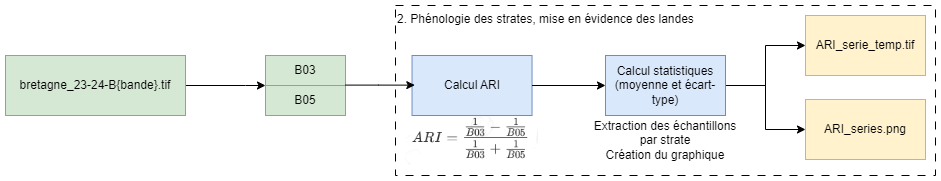

The diagram above was exported from draw.io. Its source (the exported page's mxGraphModel, read from the mxfile embedded in the PNG):
<mxGraphModel dx="1434" dy="836" grid="1" gridSize="10" guides="1" tooltips="1" connect="1" arrows="1" fold="1" page="1" pageScale="1" pageWidth="1169" pageHeight="827" math="0" shadow="0">
  <root>
    <mxCell id="0" />
    <mxCell id="1" parent="0" />
    <mxCell id="mCCplfalhNyn5ZpaKy68-1" value="2. Phénologie des strates, mise en évidence des landes" style="rounded=0;whiteSpace=wrap;html=1;fillColor=none;dashed=1;dashPattern=8 8;align=left;verticalAlign=top;" vertex="1" parent="1">
      <mxGeometry x="430" y="300" width="540" height="170" as="geometry" />
    </mxCell>
    <mxCell id="mCCplfalhNyn5ZpaKy68-6" value="" style="edgeStyle=orthogonalEdgeStyle;rounded=0;orthogonalLoop=1;jettySize=auto;html=1;" edge="1" parent="1" source="mCCplfalhNyn5ZpaKy68-9" target="mCCplfalhNyn5ZpaKy68-40">
      <mxGeometry relative="1" as="geometry">
        <Array as="points">
          <mxPoint x="280" y="380" />
          <mxPoint x="280" y="380" />
        </Array>
      </mxGeometry>
    </mxCell>
    <mxCell id="mCCplfalhNyn5ZpaKy68-9" value="bretagne_23-24-B{bande}.tif" style="rounded=0;whiteSpace=wrap;html=1;fillColor=#d5e8d4;strokeColor=#82b366;" vertex="1" parent="1">
      <mxGeometry x="40" y="350" width="180" height="60" as="geometry" />
    </mxCell>
    <mxCell id="mCCplfalhNyn5ZpaKy68-25" value="ARI_serie_temp.tif" style="rounded=0;whiteSpace=wrap;html=1;fillColor=#fff2cc;strokeColor=#d6b656;" vertex="1" parent="1">
      <mxGeometry x="840" y="310" width="120" height="60" as="geometry" />
    </mxCell>
    <mxCell id="mCCplfalhNyn5ZpaKy68-29" value="ARI_series.png" style="rounded=0;whiteSpace=wrap;html=1;fillColor=#fff2cc;strokeColor=#d6b656;" vertex="1" parent="1">
      <mxGeometry x="840" y="394" width="120" height="60" as="geometry" />
    </mxCell>
    <mxCell id="mCCplfalhNyn5ZpaKy68-35" value="" style="group" vertex="1" connectable="0" parent="1">
      <mxGeometry x="440.00000000000006" y="350" width="133.06999999999994" height="110" as="geometry" />
    </mxCell>
    <mxCell id="mCCplfalhNyn5ZpaKy68-36" value="" style="shape=image;verticalLabelPosition=bottom;labelBackgroundColor=default;verticalAlign=top;aspect=fixed;imageAspect=0;image=data:image/png,(base64 omitted: 6100 chars);" vertex="1" parent="mCCplfalhNyn5ZpaKy68-35">
      <mxGeometry y="60" width="133.07" height="50" as="geometry" />
    </mxCell>
    <mxCell id="mCCplfalhNyn5ZpaKy68-37" value="Calcul ARI" style="rounded=0;whiteSpace=wrap;html=1;fillColor=#dae8fc;strokeColor=#6c8ebf;" vertex="1" parent="mCCplfalhNyn5ZpaKy68-35">
      <mxGeometry x="6.529999999999973" width="120" height="60" as="geometry" />
    </mxCell>
    <mxCell id="mCCplfalhNyn5ZpaKy68-38" value="" style="group" vertex="1" connectable="0" parent="1">
      <mxGeometry x="300" y="350" width="80" height="60" as="geometry" />
    </mxCell>
    <mxCell id="mCCplfalhNyn5ZpaKy68-39" value="B03" style="rounded=0;whiteSpace=wrap;html=1;fillColor=#d5e8d4;strokeColor=#82b366;" vertex="1" parent="mCCplfalhNyn5ZpaKy68-38">
      <mxGeometry width="80" height="30" as="geometry" />
    </mxCell>
    <mxCell id="mCCplfalhNyn5ZpaKy68-40" value="B05" style="rounded=0;whiteSpace=wrap;html=1;fillColor=#d5e8d4;strokeColor=#82b366;" vertex="1" parent="mCCplfalhNyn5ZpaKy68-38">
      <mxGeometry y="30" width="80" height="30" as="geometry" />
    </mxCell>
    <mxCell id="mCCplfalhNyn5ZpaKy68-42" style="edgeStyle=orthogonalEdgeStyle;rounded=0;orthogonalLoop=1;jettySize=auto;html=1;entryX=0.023;entryY=0.494;entryDx=0;entryDy=0;entryPerimeter=0;" edge="1" parent="1" source="mCCplfalhNyn5ZpaKy68-39" target="mCCplfalhNyn5ZpaKy68-37">
      <mxGeometry relative="1" as="geometry">
        <Array as="points">
          <mxPoint x="413" y="380" />
        </Array>
      </mxGeometry>
    </mxCell>
    <mxCell id="mCCplfalhNyn5ZpaKy68-43" style="edgeStyle=orthogonalEdgeStyle;rounded=0;orthogonalLoop=1;jettySize=auto;html=1;entryX=0;entryY=0.5;entryDx=0;entryDy=0;" edge="1" parent="1" source="mCCplfalhNyn5ZpaKy68-45" target="mCCplfalhNyn5ZpaKy68-25">
      <mxGeometry relative="1" as="geometry" />
    </mxCell>
    <mxCell id="mCCplfalhNyn5ZpaKy68-44" style="edgeStyle=orthogonalEdgeStyle;rounded=0;orthogonalLoop=1;jettySize=auto;html=1;" edge="1" parent="1" source="mCCplfalhNyn5ZpaKy68-45" target="mCCplfalhNyn5ZpaKy68-29">
      <mxGeometry relative="1" as="geometry" />
    </mxCell>
    <mxCell id="mCCplfalhNyn5ZpaKy68-45" value="Calcul statistiques (moyenne et écart-type)" style="rounded=0;whiteSpace=wrap;html=1;fillColor=#dae8fc;strokeColor=#6c8ebf;" vertex="1" parent="1">
      <mxGeometry x="640" y="350" width="120" height="60" as="geometry" />
    </mxCell>
    <mxCell id="mCCplfalhNyn5ZpaKy68-47" value="" style="edgeStyle=orthogonalEdgeStyle;rounded=0;orthogonalLoop=1;jettySize=auto;html=1;" edge="1" parent="1" source="mCCplfalhNyn5ZpaKy68-37" target="mCCplfalhNyn5ZpaKy68-45">
      <mxGeometry relative="1" as="geometry" />
    </mxCell>
    <mxCell id="mCCplfalhNyn5ZpaKy68-50" value="Extraction des échantillons par strate&lt;div&gt;Création du graphique&lt;/div&gt;" style="text;html=1;align=center;verticalAlign=middle;whiteSpace=wrap;rounded=0;" vertex="1" parent="1">
      <mxGeometry x="620" y="410" width="160" height="50" as="geometry" />
    </mxCell>
  </root>
</mxGraphModel>